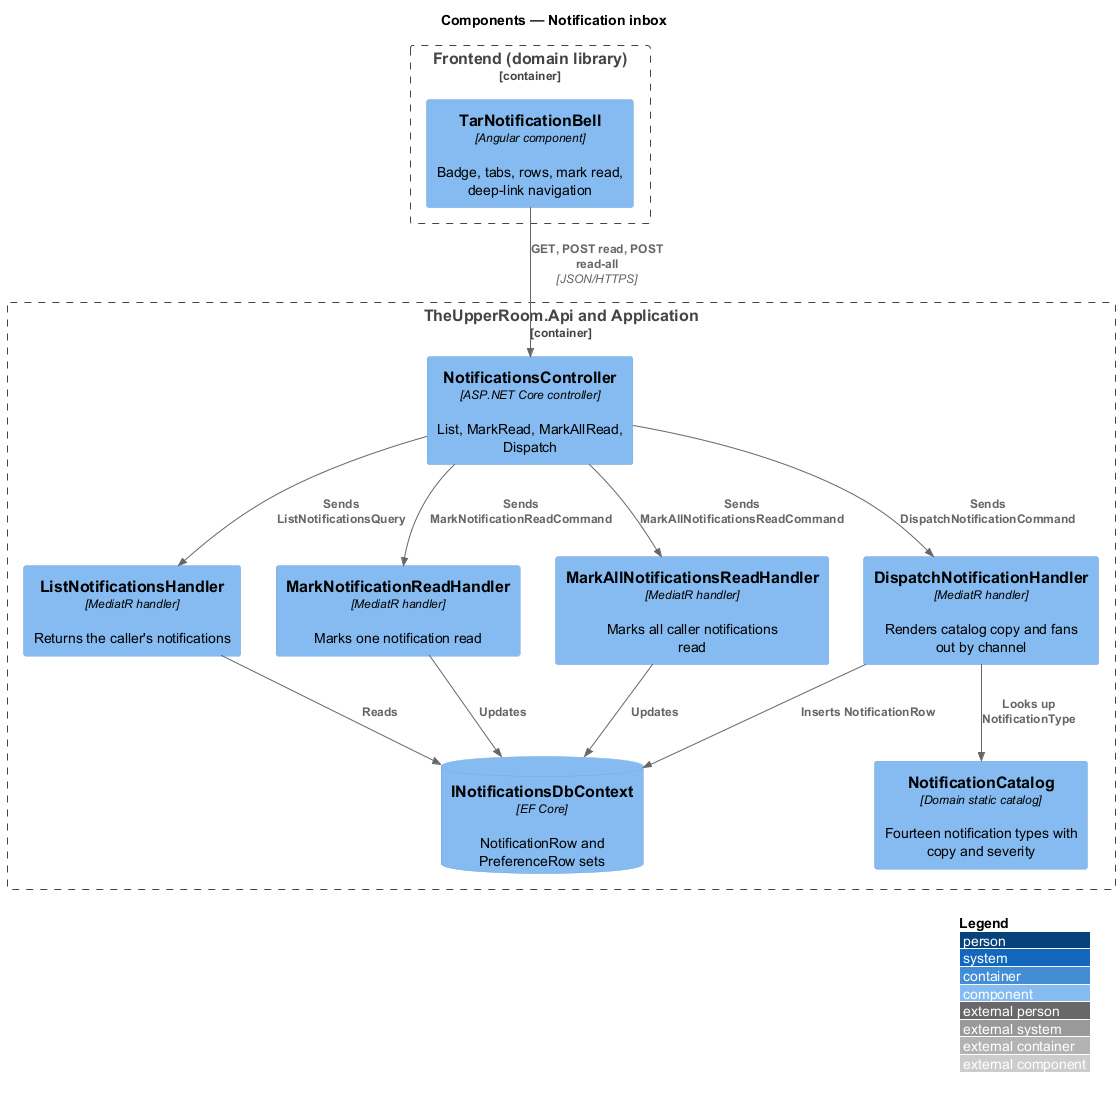

The diagram above was rendered by PlantUML. Its source (embedded in the PNG):
@startuml
!include <C4/C4_Component>
LAYOUT_WITH_LEGEND()
title Components — Notification inbox

Container_Boundary(fe, "Frontend (domain library)") {
  Component(bell, "TarNotificationBell", "Angular component", "Badge, tabs, rows, mark read, deep-link navigation")
}
Container_Boundary(api, "TheUpperRoom.Api and Application") {
  Component(ctrl, "NotificationsController", "ASP.NET Core controller", "List, MarkRead, MarkAllRead, Dispatch")
  Component(list, "ListNotificationsHandler", "MediatR handler", "Returns the caller's notifications")
  Component(read, "MarkNotificationReadHandler", "MediatR handler", "Marks one notification read")
  Component(readAll, "MarkAllNotificationsReadHandler", "MediatR handler", "Marks all caller notifications read")
  Component(dispatch, "DispatchNotificationHandler", "MediatR handler", "Renders catalog copy and fans out by channel")
  Component(catalog, "NotificationCatalog", "Domain static catalog", "Fourteen notification types with copy and severity")
  ComponentDb(db, "INotificationsDbContext", "EF Core", "NotificationRow and PreferenceRow sets")
}
Rel(bell, ctrl, "GET, POST read, POST read-all", "JSON/HTTPS")
Rel(ctrl, list, "Sends ListNotificationsQuery")
Rel(ctrl, read, "Sends MarkNotificationReadCommand")
Rel(ctrl, readAll, "Sends MarkAllNotificationsReadCommand")
Rel(ctrl, dispatch, "Sends DispatchNotificationCommand")
Rel(dispatch, catalog, "Looks up NotificationType")
Rel(list, db, "Reads")
Rel(read, db, "Updates")
Rel(readAll, db, "Updates")
Rel(dispatch, db, "Inserts NotificationRow")
@enduml